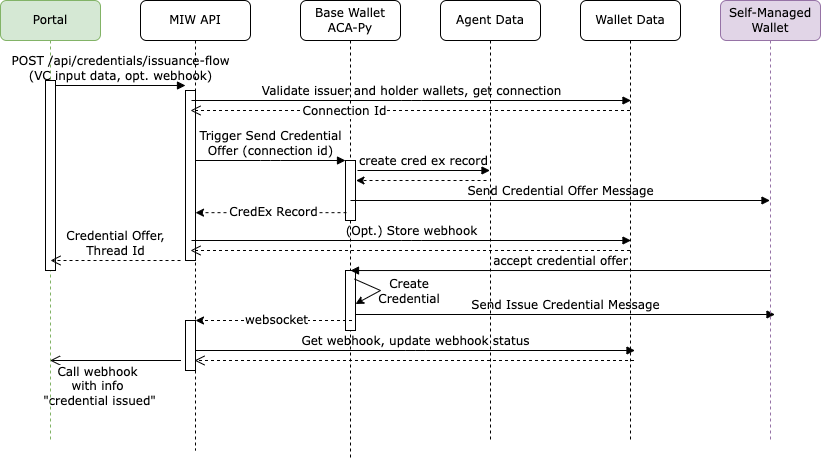

The diagram above was exported from draw.io. Its source (the exported page's mxGraphModel, read from the mxfile embedded in the PNG):
<mxGraphModel dx="1100" dy="720" grid="1" gridSize="10" guides="1" tooltips="1" connect="1" arrows="1" fold="1" page="1" pageScale="1" pageWidth="1100" pageHeight="850" background="none" math="0" shadow="0">
  <root>
    <mxCell id="0" />
    <mxCell id="1" parent="0" />
    <mxCell id="7baba1c4bc27f4b0-3" value="Base Wallet ACA-Py" style="shape=umlLifeline;perimeter=lifelinePerimeter;whiteSpace=wrap;html=1;container=1;collapsible=0;recursiveResize=0;outlineConnect=0;rounded=1;shadow=0;comic=0;labelBackgroundColor=none;strokeWidth=1;fontFamily=Verdana;fontSize=12;align=center;" parent="1" vertex="1">
      <mxGeometry x="400" y="80" width="100" height="460" as="geometry" />
    </mxCell>
    <mxCell id="P1_tUgpZWslOrBs7mTS3-13" value="" style="html=1;points=[];perimeter=orthogonalPerimeter;rounded=0;shadow=0;comic=0;labelBackgroundColor=none;strokeWidth=1;fontFamily=Verdana;fontSize=12;align=center;" parent="7baba1c4bc27f4b0-3" vertex="1">
      <mxGeometry x="45" y="270" width="10" height="60" as="geometry" />
    </mxCell>
    <mxCell id="7baba1c4bc27f4b0-2" value="MIW API" style="shape=umlLifeline;perimeter=lifelinePerimeter;whiteSpace=wrap;html=1;container=1;collapsible=0;recursiveResize=0;outlineConnect=0;rounded=1;shadow=0;comic=0;labelBackgroundColor=none;strokeWidth=1;fontFamily=Verdana;fontSize=12;align=center;" parent="1" vertex="1">
      <mxGeometry x="240" y="80" width="110" height="450" as="geometry" />
    </mxCell>
    <mxCell id="7baba1c4bc27f4b0-10" value="" style="html=1;points=[];perimeter=orthogonalPerimeter;rounded=0;shadow=0;comic=0;labelBackgroundColor=none;strokeWidth=1;fontFamily=Verdana;fontSize=12;align=center;" parent="7baba1c4bc27f4b0-2" vertex="1">
      <mxGeometry x="45" y="90" width="10" height="170" as="geometry" />
    </mxCell>
    <mxCell id="GPT00jiEjHE-RpPSzvpA-4" value="&lt;font style=&quot;font-size: 12px&quot; face=&quot;Verdana&quot;&gt;websocket&lt;/font&gt;" style="endArrow=classic;html=1;rounded=0;exitX=0.1;exitY=0.913;exitDx=0;exitDy=0;exitPerimeter=0;dashed=1;" parent="7baba1c4bc27f4b0-2" edge="1">
      <mxGeometry x="-0.0288" width="50" height="50" relative="1" as="geometry">
        <mxPoint x="211.5" y="320.00000000000006" as="sourcePoint" />
        <mxPoint x="55" y="320.00000000000006" as="targetPoint" />
        <mxPoint as="offset" />
      </mxGeometry>
    </mxCell>
    <mxCell id="TQVimcrXifNWW3brT7A4-2" value="" style="html=1;verticalAlign=bottom;endArrow=open;endSize=8;labelBackgroundColor=none;fontFamily=Verdana;fontSize=12;" parent="7baba1c4bc27f4b0-2" edge="1">
      <mxGeometry relative="1" as="geometry">
        <mxPoint x="-90.5" y="360" as="targetPoint" />
        <mxPoint x="40.5" y="360" as="sourcePoint" />
      </mxGeometry>
    </mxCell>
    <mxCell id="TQVimcrXifNWW3brT7A4-3" value="&lt;font face=&quot;Verdana&quot; style=&quot;font-size: 12px&quot;&gt;Call webhook&lt;br&gt;with info&lt;br&gt;&amp;nbsp;&quot;credential issued&quot;&lt;br&gt;&lt;/font&gt;" style="edgeLabel;html=1;align=center;verticalAlign=middle;resizable=0;points=[];" parent="TQVimcrXifNWW3brT7A4-2" vertex="1" connectable="0">
      <mxGeometry x="0.2757" y="-4" relative="1" as="geometry">
        <mxPoint y="29" as="offset" />
      </mxGeometry>
    </mxCell>
    <mxCell id="GPT00jiEjHE-RpPSzvpA-7" value="" style="html=1;points=[];perimeter=orthogonalPerimeter;rounded=0;shadow=0;comic=0;labelBackgroundColor=none;strokeWidth=1;fontFamily=Verdana;fontSize=12;align=center;" parent="7baba1c4bc27f4b0-2" vertex="1">
      <mxGeometry x="45" y="320" width="10" height="50" as="geometry" />
    </mxCell>
    <mxCell id="7baba1c4bc27f4b0-4" value="Agent Data" style="shape=umlLifeline;perimeter=lifelinePerimeter;whiteSpace=wrap;html=1;container=1;collapsible=0;recursiveResize=0;outlineConnect=0;rounded=1;shadow=0;comic=0;labelBackgroundColor=none;strokeWidth=1;fontFamily=Verdana;fontSize=12;align=center;" parent="1" vertex="1">
      <mxGeometry x="540" y="80" width="100" height="440" as="geometry" />
    </mxCell>
    <mxCell id="P1_tUgpZWslOrBs7mTS3-14" value="Send Issue Credential Message" style="html=1;verticalAlign=bottom;endArrow=block;labelBackgroundColor=none;fontFamily=Verdana;fontSize=12;exitX=1.2;exitY=0.225;exitDx=0;exitDy=0;exitPerimeter=0;" parent="7baba1c4bc27f4b0-4" edge="1">
      <mxGeometry relative="1" as="geometry">
        <mxPoint x="-85" y="314" as="sourcePoint" />
        <mxPoint x="334.5" y="314" as="targetPoint" />
      </mxGeometry>
    </mxCell>
    <mxCell id="7baba1c4bc27f4b0-5" value="Wallet Data" style="shape=umlLifeline;perimeter=lifelinePerimeter;whiteSpace=wrap;html=1;container=1;collapsible=0;recursiveResize=0;outlineConnect=0;rounded=1;shadow=0;comic=0;labelBackgroundColor=none;strokeWidth=1;fontFamily=Verdana;fontSize=12;align=center;" parent="1" vertex="1">
      <mxGeometry x="680" y="80" width="100" height="440" as="geometry" />
    </mxCell>
    <mxCell id="7baba1c4bc27f4b0-8" value="Portal" style="shape=umlLifeline;perimeter=lifelinePerimeter;whiteSpace=wrap;html=1;container=1;collapsible=0;recursiveResize=0;outlineConnect=0;rounded=1;shadow=0;comic=0;labelBackgroundColor=none;strokeWidth=1;fontFamily=Verdana;fontSize=12;align=center;fillColor=#d5e8d4;strokeColor=#82b366;" parent="1" vertex="1">
      <mxGeometry x="100" y="80" width="100" height="440" as="geometry" />
    </mxCell>
    <mxCell id="7baba1c4bc27f4b0-9" value="" style="html=1;points=[];perimeter=orthogonalPerimeter;rounded=0;shadow=0;comic=0;labelBackgroundColor=none;strokeWidth=1;fontFamily=Verdana;fontSize=12;align=center;" parent="7baba1c4bc27f4b0-8" vertex="1">
      <mxGeometry x="45" y="80" width="10" height="190" as="geometry" />
    </mxCell>
    <mxCell id="7baba1c4bc27f4b0-11" value="POST /api/credentials/issuance-flow&lt;br&gt;(VC input data, opt. webhook)" style="html=1;verticalAlign=bottom;endArrow=block;entryX=0;entryY=0;labelBackgroundColor=none;fontFamily=Verdana;fontSize=12;edgeStyle=elbowEdgeStyle;elbow=vertical;" parent="1" edge="1">
      <mxGeometry relative="1" as="geometry">
        <mxPoint x="155" y="165" as="sourcePoint" />
        <mxPoint x="285" y="165.00000000000023" as="targetPoint" />
      </mxGeometry>
    </mxCell>
    <mxCell id="HXwOyZEaZN0DHaRvCWmy-7" value="Validate issuer and holder wallets, get connection" style="html=1;verticalAlign=bottom;endArrow=block;labelBackgroundColor=none;fontFamily=Verdana;fontSize=12;edgeStyle=elbowEdgeStyle;elbow=vertical;" parent="1" edge="1">
      <mxGeometry relative="1" as="geometry">
        <mxPoint x="291" y="180" as="sourcePoint" />
        <mxPoint x="730.5" y="180" as="targetPoint" />
      </mxGeometry>
    </mxCell>
    <mxCell id="HXwOyZEaZN0DHaRvCWmy-8" value="" style="html=1;verticalAlign=bottom;endArrow=open;dashed=1;endSize=8;labelBackgroundColor=none;fontFamily=Verdana;fontSize=12;entryX=0.9;entryY=0.7;entryDx=0;entryDy=0;entryPerimeter=0;" parent="1" edge="1">
      <mxGeometry relative="1" as="geometry">
        <mxPoint x="290" y="190" as="targetPoint" />
        <mxPoint x="729.5" y="190" as="sourcePoint" />
      </mxGeometry>
    </mxCell>
    <mxCell id="P1_tUgpZWslOrBs7mTS3-1" value="&lt;font style=&quot;font-size: 12px;&quot; face=&quot;Verdana&quot;&gt;Connection Id&lt;/font&gt;" style="edgeLabel;html=1;align=center;verticalAlign=middle;resizable=0;points=[];" parent="HXwOyZEaZN0DHaRvCWmy-8" vertex="1" connectable="0">
      <mxGeometry x="0.3038" relative="1" as="geometry">
        <mxPoint x="1" as="offset" />
      </mxGeometry>
    </mxCell>
    <mxCell id="HXwOyZEaZN0DHaRvCWmy-9" value="Credential Offer,&lt;br&gt;Thread Id" style="html=1;verticalAlign=bottom;endArrow=open;dashed=1;endSize=8;labelBackgroundColor=none;fontFamily=Verdana;fontSize=12;entryX=0.9;entryY=0.7;entryDx=0;entryDy=0;entryPerimeter=0;" parent="1" edge="1">
      <mxGeometry relative="1" as="geometry">
        <mxPoint x="150" y="340" as="targetPoint" />
        <mxPoint x="280" y="340" as="sourcePoint" />
      </mxGeometry>
    </mxCell>
    <mxCell id="GPT00jiEjHE-RpPSzvpA-1" value="Self-Managed Wallet" style="shape=umlLifeline;perimeter=lifelinePerimeter;whiteSpace=wrap;html=1;container=1;collapsible=0;recursiveResize=0;outlineConnect=0;rounded=1;shadow=0;comic=0;labelBackgroundColor=none;strokeWidth=1;fontFamily=Verdana;fontSize=12;align=center;fillColor=#e1d5e7;strokeColor=#9673a6;" parent="1" vertex="1">
      <mxGeometry x="820" y="80" width="100" height="440" as="geometry" />
    </mxCell>
    <mxCell id="GPT00jiEjHE-RpPSzvpA-3" value="accept credential offer" style="html=1;verticalAlign=bottom;endArrow=block;labelBackgroundColor=none;fontFamily=Verdana;fontSize=12;entryX=0.5;entryY=0.591;entryDx=0;entryDy=0;entryPerimeter=0;" parent="1" edge="1">
      <mxGeometry relative="1" as="geometry">
        <mxPoint x="870" y="350" as="sourcePoint" />
        <mxPoint x="450" y="350.03999999999996" as="targetPoint" />
      </mxGeometry>
    </mxCell>
    <mxCell id="GPT00jiEjHE-RpPSzvpA-5" value="Get webhook, update webhook status" style="html=1;verticalAlign=bottom;endArrow=block;labelBackgroundColor=none;fontFamily=Verdana;fontSize=12;edgeStyle=elbowEdgeStyle;elbow=vertical;" parent="1" edge="1">
      <mxGeometry relative="1" as="geometry">
        <mxPoint x="295" y="430" as="sourcePoint" />
        <mxPoint x="734.5" y="430" as="targetPoint" />
      </mxGeometry>
    </mxCell>
    <mxCell id="GPT00jiEjHE-RpPSzvpA-6" value="" style="html=1;verticalAlign=bottom;endArrow=open;dashed=1;endSize=8;labelBackgroundColor=none;fontFamily=Verdana;fontSize=12;entryX=0.9;entryY=0.7;entryDx=0;entryDy=0;entryPerimeter=0;" parent="1" edge="1">
      <mxGeometry relative="1" as="geometry">
        <mxPoint x="294" y="440" as="targetPoint" />
        <mxPoint x="733.5" y="440" as="sourcePoint" />
      </mxGeometry>
    </mxCell>
    <mxCell id="P1_tUgpZWslOrBs7mTS3-2" value="" style="html=1;points=[];perimeter=orthogonalPerimeter;rounded=0;shadow=0;comic=0;labelBackgroundColor=none;strokeWidth=1;fontFamily=Verdana;fontSize=12;align=center;" parent="1" vertex="1">
      <mxGeometry x="445" y="240" width="10" height="60" as="geometry" />
    </mxCell>
    <mxCell id="P1_tUgpZWslOrBs7mTS3-4" value="create cred ex record" style="html=1;verticalAlign=bottom;endArrow=block;labelBackgroundColor=none;fontFamily=Verdana;fontSize=12;exitX=1.2;exitY=0.225;exitDx=0;exitDy=0;exitPerimeter=0;" parent="1" edge="1">
      <mxGeometry relative="1" as="geometry">
        <mxPoint x="457" y="250" as="sourcePoint" />
        <mxPoint x="589.5" y="250" as="targetPoint" />
      </mxGeometry>
    </mxCell>
    <mxCell id="P1_tUgpZWslOrBs7mTS3-5" value="Trigger Send Credential&lt;br&gt;Offer (connection id)" style="html=1;verticalAlign=bottom;endArrow=block;entryX=0;entryY=0;labelBackgroundColor=none;fontFamily=Verdana;fontSize=12;edgeStyle=elbowEdgeStyle;elbow=vertical;" parent="1" target="P1_tUgpZWslOrBs7mTS3-2" edge="1">
      <mxGeometry relative="1" as="geometry">
        <mxPoint x="295" y="240" as="sourcePoint" />
      </mxGeometry>
    </mxCell>
    <mxCell id="P1_tUgpZWslOrBs7mTS3-6" value="&lt;font style=&quot;font-size: 12px&quot; face=&quot;Verdana&quot;&gt;CredEx Record&lt;/font&gt;" style="endArrow=classic;html=1;rounded=0;exitX=0.1;exitY=0.913;exitDx=0;exitDy=0;exitPerimeter=0;dashed=1;" parent="1" edge="1">
      <mxGeometry x="-0.0288" width="50" height="50" relative="1" as="geometry">
        <mxPoint x="446" y="292.1700000000001" as="sourcePoint" />
        <mxPoint x="295" y="292.1700000000001" as="targetPoint" />
        <mxPoint as="offset" />
      </mxGeometry>
    </mxCell>
    <mxCell id="P1_tUgpZWslOrBs7mTS3-7" value="Send Credential Offer Message" style="html=1;verticalAlign=bottom;endArrow=block;labelBackgroundColor=none;fontFamily=Verdana;fontSize=12;exitX=1.2;exitY=0.225;exitDx=0;exitDy=0;exitPerimeter=0;" parent="1" edge="1">
      <mxGeometry relative="1" as="geometry">
        <mxPoint x="450" y="280" as="sourcePoint" />
        <mxPoint x="869.5" y="280" as="targetPoint" />
      </mxGeometry>
    </mxCell>
    <mxCell id="P1_tUgpZWslOrBs7mTS3-9" value="" style="endArrow=classic;html=1;rounded=0;dashed=1;" parent="1" edge="1">
      <mxGeometry x="-0.0288" width="50" height="50" relative="1" as="geometry">
        <mxPoint x="586" y="260" as="sourcePoint" />
        <mxPoint x="455.5" y="260" as="targetPoint" />
        <mxPoint as="offset" />
      </mxGeometry>
    </mxCell>
    <mxCell id="P1_tUgpZWslOrBs7mTS3-10" value="(Opt.) Store webhook" style="html=1;verticalAlign=bottom;endArrow=block;labelBackgroundColor=none;fontFamily=Verdana;fontSize=12;edgeStyle=elbowEdgeStyle;elbow=vertical;" parent="1" edge="1">
      <mxGeometry relative="1" as="geometry">
        <mxPoint x="291" y="320" as="sourcePoint" />
        <mxPoint x="730.5" y="320" as="targetPoint" />
      </mxGeometry>
    </mxCell>
    <mxCell id="P1_tUgpZWslOrBs7mTS3-11" value="" style="html=1;verticalAlign=bottom;endArrow=open;dashed=1;endSize=8;labelBackgroundColor=none;fontFamily=Verdana;fontSize=12;entryX=0.9;entryY=0.7;entryDx=0;entryDy=0;entryPerimeter=0;" parent="1" edge="1">
      <mxGeometry relative="1" as="geometry">
        <mxPoint x="290" y="330" as="targetPoint" />
        <mxPoint x="729.5" y="330" as="sourcePoint" />
      </mxGeometry>
    </mxCell>
    <mxCell id="P1_tUgpZWslOrBs7mTS3-15" value="" style="endArrow=none;html=1;rounded=0;fontFamily=Verdana;fontSize=12;exitX=0.9;exitY=0.142;exitDx=0;exitDy=0;exitPerimeter=0;" parent="1" source="P1_tUgpZWslOrBs7mTS3-13" edge="1">
      <mxGeometry width="50" height="50" relative="1" as="geometry">
        <mxPoint x="540" y="450" as="sourcePoint" />
        <mxPoint x="480" y="370" as="targetPoint" />
      </mxGeometry>
    </mxCell>
    <mxCell id="P1_tUgpZWslOrBs7mTS3-16" value="" style="endArrow=none;html=1;rounded=0;fontFamily=Verdana;fontSize=12;exitX=1;exitY=0.558;exitDx=0;exitDy=0;exitPerimeter=0;endFill=0;startArrow=classic;startFill=1;" parent="1" source="P1_tUgpZWslOrBs7mTS3-13" edge="1">
      <mxGeometry width="50" height="50" relative="1" as="geometry">
        <mxPoint x="464" y="368.52" as="sourcePoint" />
        <mxPoint x="480" y="370" as="targetPoint" />
      </mxGeometry>
    </mxCell>
    <mxCell id="P1_tUgpZWslOrBs7mTS3-17" value="Create&lt;br&gt;Credential" style="text;html=1;strokeColor=none;fillColor=none;align=center;verticalAlign=middle;whiteSpace=wrap;rounded=0;fontFamily=Verdana;fontSize=12;" parent="1" vertex="1">
      <mxGeometry x="479" y="356" width="60" height="30" as="geometry" />
    </mxCell>
  </root>
</mxGraphModel>